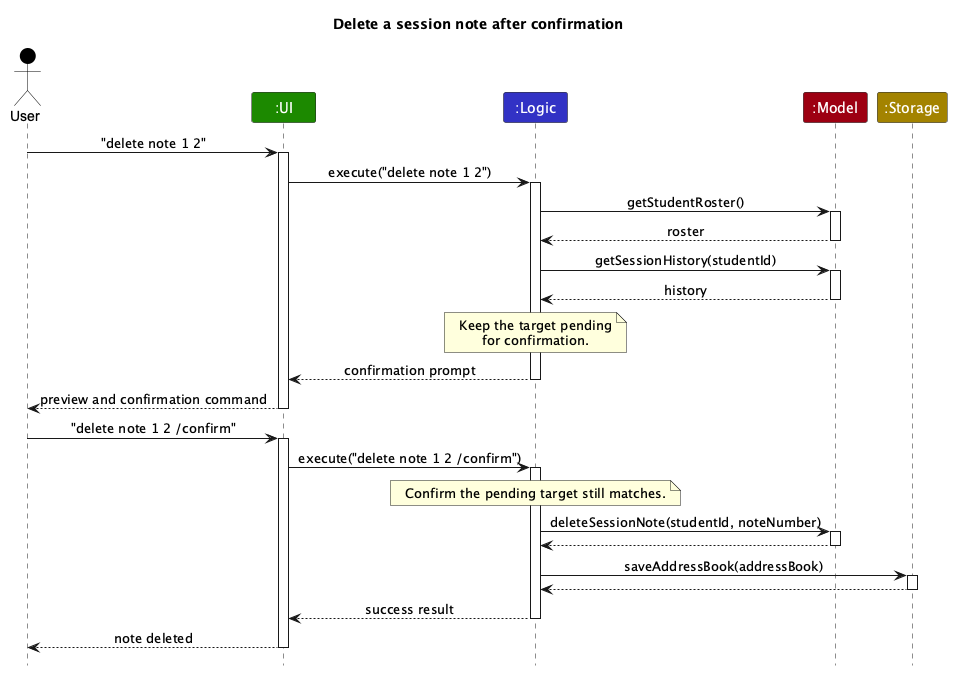

The diagram above was rendered by PlantUML. Its source (embedded in the PNG):
@startuml
!include style.puml
skinparam ArrowFontStyle plain

title Delete a session note after confirmation

actor User as user USER_COLOR
participant ":UI" as ui UI_COLOR
participant ":Logic" as logic LOGIC_COLOR
participant ":Model" as model MODEL_COLOR
participant ":Storage" as storage STORAGE_COLOR

user -> ui : "delete note 1 2"
activate ui
ui -> logic : execute("delete note 1 2")
activate logic
logic -> model : getStudentRoster()
activate model
model --> logic : roster
deactivate model
logic -> model : getSessionHistory(studentId)
activate model
model --> logic : history
deactivate model
note over logic
  Keep the target pending
  for confirmation.
end note
logic --> ui : confirmation prompt
deactivate logic
ui --> user : preview and confirmation command
deactivate ui

user -> ui : "delete note 1 2 /confirm"
activate ui
ui -> logic : execute("delete note 1 2 /confirm")
activate logic
note over logic
  Confirm the pending target still matches.
end note
logic -> model : deleteSessionNote(studentId, noteNumber)
activate model
model --> logic
deactivate model
logic -> storage : saveAddressBook(addressBook)
activate storage
storage --> logic
deactivate storage
logic --> ui : success result
deactivate logic
ui --> user : note deleted
deactivate ui
@enduml